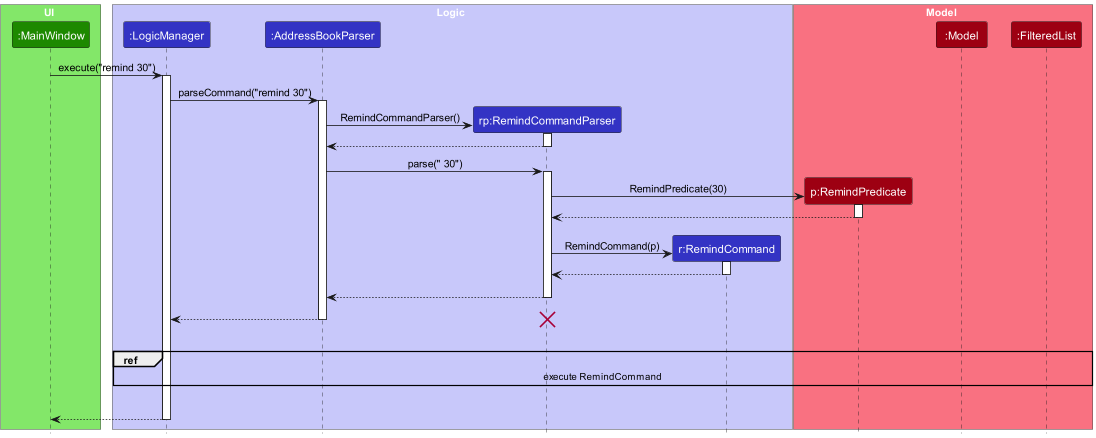

The diagram above was rendered by PlantUML. Its source (embedded in the PNG):
@startuml
!include style.puml
skinparam ArrowFontStyle plain

box UI UI_COLOR_T1
participant ":MainWindow" as MainWindow UI_COLOR
end box

box Logic LOGIC_COLOR_T1
participant ":LogicManager" as LogicManager LOGIC_COLOR
participant ":AddressBookParser" as AddressBookParser LOGIC_COLOR
participant "rp:RemindCommandParser" as RemindCommandParser LOGIC_COLOR
participant "r:RemindCommand" as RemindCommand LOGIC_COLOR
end box

MainWindow -> LogicManager : execute("remind 30")
activate LogicManager

LogicManager -> AddressBookParser : parseCommand("remind 30")
activate AddressBookParser

create RemindCommandParser
AddressBookParser -> RemindCommandParser : RemindCommandParser()
activate RemindCommandParser
RemindCommandParser --> AddressBookParser
deactivate RemindCommandParser

AddressBookParser -> RemindCommandParser : parse(" 30")
activate RemindCommandParser

box Model MODEL_COLOR_T1
participant "p:RemindPredicate" as RemindPredicate MODEL_COLOR
participant ":Model" as Model MODEL_COLOR
participant ":FilteredList" as FilteredList MODEL_COLOR

create RemindPredicate
RemindCommandParser -> RemindPredicate : RemindPredicate(30)
activate RemindPredicate
RemindPredicate --> RemindCommandParser
deactivate RemindPredicate

RemindPredicate -[hidden]-> RemindCommandParser
create RemindCommand
RemindCommandParser -> RemindCommand : RemindCommand(p)
activate RemindCommand
RemindCommand --> RemindCommandParser
deactivate RemindCommand
RemindCommand -[hidden]-> RemindCommandParser

RemindCommandParser --> AddressBookParser
deactivate RemindCommandParser
RemindCommandParser -[hidden]-> AddressBookParser

AddressBookParser --> LogicManager
deactivate AddressBookParser
destroy RemindCommandParser

RemindPredicate -[hidden]-> LogicManager : empty row
ref over LogicManager, FilteredList: execute RemindCommand
LogicManager -[hidden]-> MainWindow : empty row
LogicManager --> MainWindow
deactivate LogicManager
@enduml